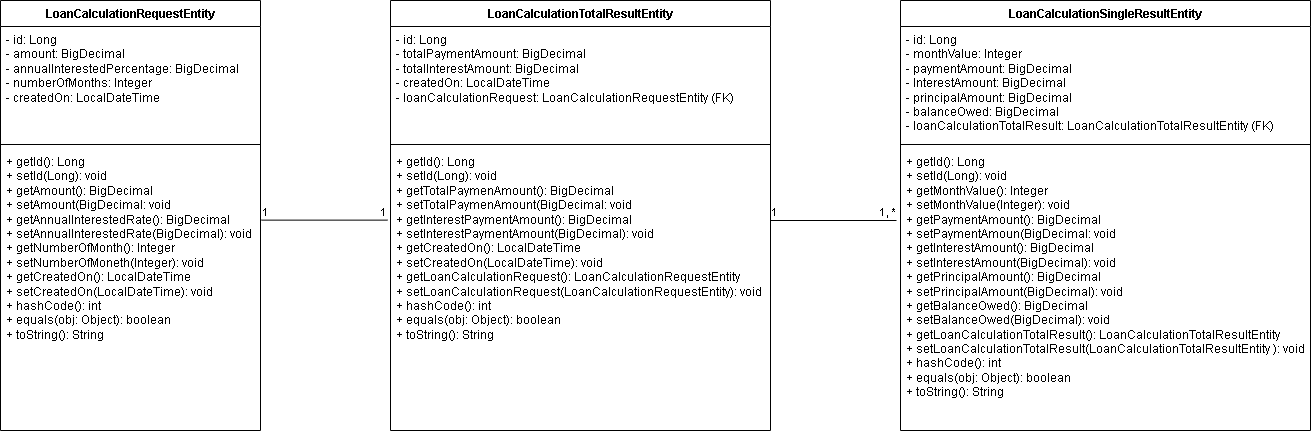

The diagram above was exported from draw.io. Its source (the exported page's mxGraphModel, read from the mxfile embedded in the PNG):
<mxGraphModel dx="989" dy="497" grid="1" gridSize="10" guides="1" tooltips="1" connect="1" arrows="1" fold="1" page="1" pageScale="1" pageWidth="850" pageHeight="1100" math="0" shadow="0">
  <root>
    <mxCell id="0" />
    <mxCell id="1" parent="0" />
    <mxCell id="h_yraq91OMzqxH6fpOkZ-1" value="LoanCalculationRequestEntity" style="swimlane;fontStyle=1;align=center;verticalAlign=top;childLayout=stackLayout;horizontal=1;startSize=26;horizontalStack=0;resizeParent=1;resizeParentMax=0;resizeLast=0;collapsible=1;marginBottom=0;whiteSpace=wrap;html=1;" vertex="1" parent="1">
      <mxGeometry x="80" y="40" width="260" height="430" as="geometry" />
    </mxCell>
    <mxCell id="h_yraq91OMzqxH6fpOkZ-2" value="- id: Long&lt;br&gt;- amount: BigDecimal&lt;div&gt;- annualInterestedPercentage: BigDecimal&lt;/div&gt;&lt;div&gt;- numberOfMonths: Integer&lt;/div&gt;&lt;div&gt;- createdOn: LocalDateTime&lt;/div&gt;" style="text;strokeColor=none;fillColor=none;align=left;verticalAlign=top;spacingLeft=4;spacingRight=4;overflow=hidden;rotatable=0;points=[[0,0.5],[1,0.5]];portConstraint=eastwest;whiteSpace=wrap;html=1;" vertex="1" parent="h_yraq91OMzqxH6fpOkZ-1">
      <mxGeometry y="26" width="260" height="114" as="geometry" />
    </mxCell>
    <mxCell id="h_yraq91OMzqxH6fpOkZ-3" value="" style="line;strokeWidth=1;fillColor=none;align=left;verticalAlign=middle;spacingTop=-1;spacingLeft=3;spacingRight=3;rotatable=0;labelPosition=right;points=[];portConstraint=eastwest;strokeColor=inherit;" vertex="1" parent="h_yraq91OMzqxH6fpOkZ-1">
      <mxGeometry y="140" width="260" height="8" as="geometry" />
    </mxCell>
    <mxCell id="h_yraq91OMzqxH6fpOkZ-4" value="+ getId(): Long&lt;div&gt;+ setId(Long): void&lt;/div&gt;&lt;div&gt;+ getAmount(): BigDecimal&lt;/div&gt;&lt;div&gt;+ setAmount(BigDecimal: void&lt;/div&gt;&lt;div&gt;+ getAnnualInterestedRate(): BigDecimal&lt;/div&gt;&lt;div&gt;+ setAnnualInterestedRate(BigDecimal): void&lt;/div&gt;&lt;div&gt;+ getNumberOfMonth(): Integer&lt;/div&gt;&lt;div&gt;+ setNumberOfMoneth(Integer): void&lt;/div&gt;&lt;div&gt;+ getCreatedOn(): LocalDateTime&lt;/div&gt;&lt;div&gt;+ setCreatedOn(LocalDateTime): void&lt;/div&gt;&lt;div&gt;+&amp;nbsp;&lt;span style=&quot;background-color: initial;&quot;&gt;hashCode(): &lt;/span&gt;&lt;span style=&quot;background-color: initial;&quot; class=&quot;hljs-type&quot;&gt;int&lt;/span&gt;&lt;span style=&quot;background-color: initial;&quot;&gt;&amp;nbsp;&lt;/span&gt;&lt;/div&gt;&lt;div&gt;&lt;span style=&quot;background-color: initial;&quot; class=&quot;hljs-operator&quot;&gt;+&lt;/span&gt;&lt;span style=&quot;background-color: initial;&quot;&gt; &lt;/span&gt;&lt;span style=&quot;background-color: initial;&quot; class=&quot;hljs-keyword&quot;&gt;equals&lt;/span&gt;&lt;span style=&quot;background-color: initial;&quot;&gt;(obj: Object): &lt;/span&gt;&lt;span style=&quot;background-color: initial;&quot; class=&quot;hljs-type&quot;&gt;boolean&lt;/span&gt;&lt;span style=&quot;background-color: initial;&quot;&gt;&amp;nbsp;&lt;/span&gt;&lt;/div&gt;&lt;div&gt;&lt;span style=&quot;background-color: initial;&quot; class=&quot;hljs-operator&quot;&gt;+&lt;/span&gt;&lt;span style=&quot;background-color: initial;&quot;&gt; toString(): String&lt;/span&gt;&lt;/div&gt;" style="text;strokeColor=none;fillColor=none;align=left;verticalAlign=top;spacingLeft=4;spacingRight=4;overflow=hidden;rotatable=0;points=[[0,0.5],[1,0.5]];portConstraint=eastwest;whiteSpace=wrap;html=1;" vertex="1" parent="h_yraq91OMzqxH6fpOkZ-1">
      <mxGeometry y="148" width="260" height="282" as="geometry" />
    </mxCell>
    <mxCell id="h_yraq91OMzqxH6fpOkZ-5" value="LoanCalculationTotalResultEntity" style="swimlane;fontStyle=1;align=center;verticalAlign=top;childLayout=stackLayout;horizontal=1;startSize=26;horizontalStack=0;resizeParent=1;resizeParentMax=0;resizeLast=0;collapsible=1;marginBottom=0;whiteSpace=wrap;html=1;" vertex="1" parent="1">
      <mxGeometry x="470" y="40" width="380" height="430" as="geometry" />
    </mxCell>
    <mxCell id="h_yraq91OMzqxH6fpOkZ-6" value="- id: Long&lt;br&gt;- totalPaymentAmount: BigDecimal&lt;div&gt;- totalInterestAmount: BigDecimal&lt;/div&gt;&lt;div&gt;- createdOn: LocalDateTime&lt;/div&gt;&lt;div&gt;- loanCalculationRequest: LoanCalculationRequestEntity (FK)&lt;/div&gt;" style="text;strokeColor=none;fillColor=none;align=left;verticalAlign=top;spacingLeft=4;spacingRight=4;overflow=hidden;rotatable=0;points=[[0,0.5],[1,0.5]];portConstraint=eastwest;whiteSpace=wrap;html=1;" vertex="1" parent="h_yraq91OMzqxH6fpOkZ-5">
      <mxGeometry y="26" width="380" height="114" as="geometry" />
    </mxCell>
    <mxCell id="h_yraq91OMzqxH6fpOkZ-7" value="" style="line;strokeWidth=1;fillColor=none;align=left;verticalAlign=middle;spacingTop=-1;spacingLeft=3;spacingRight=3;rotatable=0;labelPosition=right;points=[];portConstraint=eastwest;strokeColor=inherit;" vertex="1" parent="h_yraq91OMzqxH6fpOkZ-5">
      <mxGeometry y="140" width="380" height="8" as="geometry" />
    </mxCell>
    <mxCell id="h_yraq91OMzqxH6fpOkZ-8" value="+ getId(): Long&lt;div&gt;+ setId(Long): void&lt;/div&gt;&lt;div&gt;+ getTotalPaymenAmount(): BigDecimal&lt;/div&gt;&lt;div&gt;+ setTotalPaymenAmount(BigDecimal: void&lt;/div&gt;&lt;div&gt;+ getInterestPaymentAmount(): BigDecimal&lt;/div&gt;&lt;div&gt;+ setInterestPaymentAmount(BigDecimal): void&lt;/div&gt;&lt;div&gt;+ getCreatedOn(): LocalDateTime&lt;/div&gt;&lt;div&gt;+ setCreatedOn(LocalDateTime): void&lt;/div&gt;&lt;div&gt;+ getLoanCalculationRequest(): LoanCalculationRequestEntity&lt;/div&gt;&lt;div&gt;+ setLoanCalculationRequest(&lt;span style=&quot;background-color: initial;&quot;&gt;LoanCalculationRequestEntity): void&lt;/span&gt;&lt;/div&gt;&lt;div&gt;+&amp;nbsp;&lt;span style=&quot;background-color: initial;&quot;&gt;hashCode(): &lt;/span&gt;&lt;span style=&quot;background-color: initial;&quot; class=&quot;hljs-type&quot;&gt;int&lt;/span&gt;&lt;span style=&quot;background-color: initial;&quot;&gt;&amp;nbsp;&lt;/span&gt;&lt;/div&gt;&lt;div&gt;&lt;span style=&quot;background-color: initial;&quot; class=&quot;hljs-operator&quot;&gt;+&lt;/span&gt;&lt;span style=&quot;background-color: initial;&quot;&gt; &lt;/span&gt;&lt;span style=&quot;background-color: initial;&quot; class=&quot;hljs-keyword&quot;&gt;equals&lt;/span&gt;&lt;span style=&quot;background-color: initial;&quot;&gt;(obj: Object): &lt;/span&gt;&lt;span style=&quot;background-color: initial;&quot; class=&quot;hljs-type&quot;&gt;boolean&lt;/span&gt;&lt;span style=&quot;background-color: initial;&quot;&gt;&amp;nbsp;&lt;/span&gt;&lt;/div&gt;&lt;div&gt;&lt;span style=&quot;background-color: initial;&quot; class=&quot;hljs-operator&quot;&gt;+&lt;/span&gt;&lt;span style=&quot;background-color: initial;&quot;&gt; toString(): String&lt;/span&gt;&lt;/div&gt;" style="text;strokeColor=none;fillColor=none;align=left;verticalAlign=top;spacingLeft=4;spacingRight=4;overflow=hidden;rotatable=0;points=[[0,0.5],[1,0.5]];portConstraint=eastwest;whiteSpace=wrap;html=1;" vertex="1" parent="h_yraq91OMzqxH6fpOkZ-5">
      <mxGeometry y="148" width="380" height="282" as="geometry" />
    </mxCell>
    <mxCell id="h_yraq91OMzqxH6fpOkZ-12" value="" style="endArrow=none;html=1;edgeStyle=orthogonalEdgeStyle;rounded=0;entryX=-0.008;entryY=0.254;entryDx=0;entryDy=0;entryPerimeter=0;exitX=1.004;exitY=0.254;exitDx=0;exitDy=0;exitPerimeter=0;" edge="1" parent="1" source="h_yraq91OMzqxH6fpOkZ-4" target="h_yraq91OMzqxH6fpOkZ-8">
      <mxGeometry relative="1" as="geometry">
        <mxPoint x="340" y="230" as="sourcePoint" />
        <mxPoint x="500" y="230" as="targetPoint" />
      </mxGeometry>
    </mxCell>
    <mxCell id="h_yraq91OMzqxH6fpOkZ-13" value="1" style="edgeLabel;resizable=0;html=1;align=left;verticalAlign=bottom;" connectable="0" vertex="1" parent="h_yraq91OMzqxH6fpOkZ-12">
      <mxGeometry x="-1" relative="1" as="geometry" />
    </mxCell>
    <mxCell id="h_yraq91OMzqxH6fpOkZ-14" value="1" style="edgeLabel;resizable=0;html=1;align=right;verticalAlign=bottom;" connectable="0" vertex="1" parent="h_yraq91OMzqxH6fpOkZ-12">
      <mxGeometry x="1" relative="1" as="geometry" />
    </mxCell>
    <mxCell id="h_yraq91OMzqxH6fpOkZ-15" value="LoanCalculationSingleResultEntity" style="swimlane;fontStyle=1;align=center;verticalAlign=top;childLayout=stackLayout;horizontal=1;startSize=26;horizontalStack=0;resizeParent=1;resizeParentMax=0;resizeLast=0;collapsible=1;marginBottom=0;whiteSpace=wrap;html=1;" vertex="1" parent="1">
      <mxGeometry x="980" y="40" width="410" height="430" as="geometry" />
    </mxCell>
    <mxCell id="h_yraq91OMzqxH6fpOkZ-16" value="- id: Long&lt;div&gt;- monthValue: Integer&lt;br&gt;- paymentAmount: BigDecimal&lt;div&gt;- InterestAmount: BigDecimal&lt;/div&gt;&lt;div&gt;- principalAmount: BigDecimal&lt;/div&gt;&lt;div&gt;- balanceOwed: BigDecimal&lt;/div&gt;&lt;div&gt;- loanCalculationTotalResult: LoanCalculationTotalResultEntity (FK)&lt;/div&gt;&lt;/div&gt;" style="text;strokeColor=none;fillColor=none;align=left;verticalAlign=top;spacingLeft=4;spacingRight=4;overflow=hidden;rotatable=0;points=[[0,0.5],[1,0.5]];portConstraint=eastwest;whiteSpace=wrap;html=1;" vertex="1" parent="h_yraq91OMzqxH6fpOkZ-15">
      <mxGeometry y="26" width="410" height="114" as="geometry" />
    </mxCell>
    <mxCell id="h_yraq91OMzqxH6fpOkZ-17" value="" style="line;strokeWidth=1;fillColor=none;align=left;verticalAlign=middle;spacingTop=-1;spacingLeft=3;spacingRight=3;rotatable=0;labelPosition=right;points=[];portConstraint=eastwest;strokeColor=inherit;" vertex="1" parent="h_yraq91OMzqxH6fpOkZ-15">
      <mxGeometry y="140" width="410" height="8" as="geometry" />
    </mxCell>
    <mxCell id="h_yraq91OMzqxH6fpOkZ-18" value="+ getId(): Long&lt;div&gt;+ setId(Long): void&lt;/div&gt;&lt;div&gt;+ getMonthValue(): Integer&lt;/div&gt;&lt;div&gt;+ setMonthValue(Integer): void&amp;nbsp;&lt;/div&gt;&lt;div&gt;+ getPaymentAmount(): BigDecimal&lt;/div&gt;&lt;div&gt;+ setPaymentAmoun(BigDecimal: void&lt;/div&gt;&lt;div&gt;+ getInterestAmount(): BigDecimal&lt;/div&gt;&lt;div&gt;+ setInterestAmount(BigDecimal): void&lt;/div&gt;&lt;div&gt;+ getPrincipalAmount(): BigDecimal&lt;/div&gt;&lt;div&gt;+ setPrincipalAmount(BigDecimal): void&lt;/div&gt;&lt;div&gt;+ getBalanceOwed(): BigDecimal&lt;/div&gt;&lt;div&gt;+ setBalanceOwed(BigDecimal): void&lt;/div&gt;&lt;div&gt;+ getLoanCalculationTotalResult():&amp;nbsp;&lt;span style=&quot;background-color: initial;&quot;&gt;LoanCalculationTotalResultEntity&lt;/span&gt;&lt;span style=&quot;background-color: initial;&quot;&gt;&amp;nbsp;&lt;/span&gt;&lt;/div&gt;&lt;div&gt;+ setLoanCalculationTotalResult(LoanCalculationTotalResultEntity&amp;nbsp;&lt;span style=&quot;background-color: initial;&quot;&gt;): void&lt;/span&gt;&lt;/div&gt;&lt;div&gt;+&amp;nbsp;&lt;span style=&quot;background-color: initial;&quot;&gt;hashCode(): &lt;/span&gt;&lt;span style=&quot;background-color: initial;&quot; class=&quot;hljs-type&quot;&gt;int&lt;/span&gt;&lt;span style=&quot;background-color: initial;&quot;&gt;&amp;nbsp;&lt;/span&gt;&lt;/div&gt;&lt;div&gt;&lt;span style=&quot;background-color: initial;&quot; class=&quot;hljs-operator&quot;&gt;+&lt;/span&gt;&lt;span style=&quot;background-color: initial;&quot;&gt; &lt;/span&gt;&lt;span style=&quot;background-color: initial;&quot; class=&quot;hljs-keyword&quot;&gt;equals&lt;/span&gt;&lt;span style=&quot;background-color: initial;&quot;&gt;(obj: Object): &lt;/span&gt;&lt;span style=&quot;background-color: initial;&quot; class=&quot;hljs-type&quot;&gt;boolean&lt;/span&gt;&lt;span style=&quot;background-color: initial;&quot;&gt;&amp;nbsp;&lt;/span&gt;&lt;/div&gt;&lt;div&gt;&lt;span style=&quot;background-color: initial;&quot; class=&quot;hljs-operator&quot;&gt;+&lt;/span&gt;&lt;span style=&quot;background-color: initial;&quot;&gt; toString(): String&lt;/span&gt;&lt;/div&gt;" style="text;strokeColor=none;fillColor=none;align=left;verticalAlign=top;spacingLeft=4;spacingRight=4;overflow=hidden;rotatable=0;points=[[0,0.5],[1,0.5]];portConstraint=eastwest;whiteSpace=wrap;html=1;" vertex="1" parent="h_yraq91OMzqxH6fpOkZ-15">
      <mxGeometry y="148" width="410" height="282" as="geometry" />
    </mxCell>
    <mxCell id="h_yraq91OMzqxH6fpOkZ-19" value="" style="endArrow=none;html=1;edgeStyle=orthogonalEdgeStyle;rounded=0;entryX=-0.008;entryY=0.254;entryDx=0;entryDy=0;entryPerimeter=0;exitX=1.004;exitY=0.254;exitDx=0;exitDy=0;exitPerimeter=0;" edge="1" parent="1">
      <mxGeometry relative="1" as="geometry">
        <mxPoint x="850" y="260" as="sourcePoint" />
        <mxPoint x="976" y="260" as="targetPoint" />
      </mxGeometry>
    </mxCell>
    <mxCell id="h_yraq91OMzqxH6fpOkZ-20" value="1" style="edgeLabel;resizable=0;html=1;align=left;verticalAlign=bottom;" connectable="0" vertex="1" parent="h_yraq91OMzqxH6fpOkZ-19">
      <mxGeometry x="-1" relative="1" as="geometry" />
    </mxCell>
    <mxCell id="h_yraq91OMzqxH6fpOkZ-21" value="1, *" style="edgeLabel;resizable=0;html=1;align=right;verticalAlign=bottom;" connectable="0" vertex="1" parent="h_yraq91OMzqxH6fpOkZ-19">
      <mxGeometry x="1" relative="1" as="geometry" />
    </mxCell>
  </root>
</mxGraphModel>